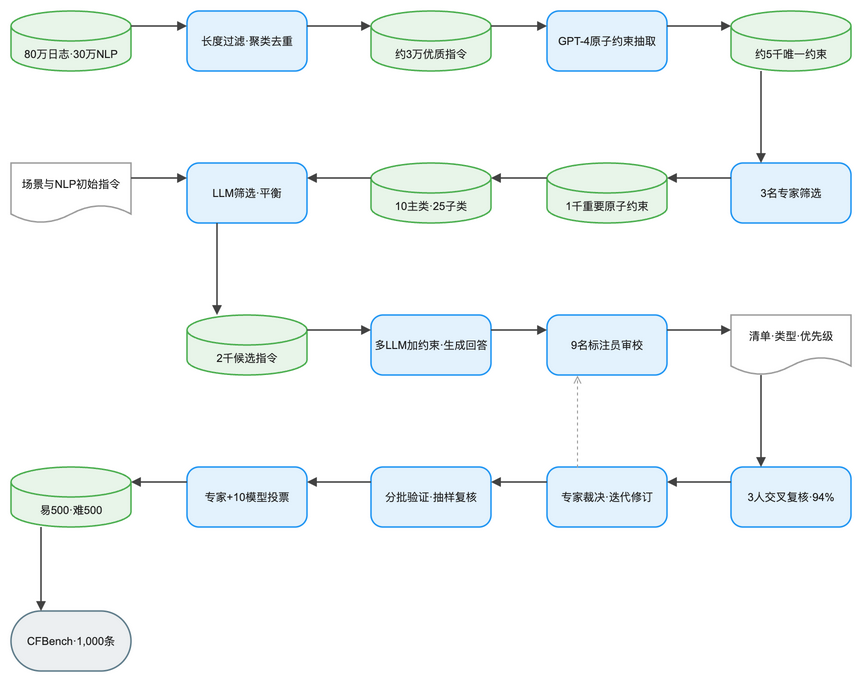

The diagram above was exported from draw.io. Its source (the exported page's mxGraphModel, read from the mxfile embedded in the PNG):
<mxGraphModel dx="1120" dy="720" grid="1" gridSize="8" guides="1" tooltips="1" connect="1" arrows="1" fold="1" page="1" pageScale="1" pageWidth="904" pageHeight="752" math="1" background="#FFFFFF">
  <root>
    <mxCell id="0" />
    <mxCell id="1" parent="0" />
    <mxCell id="2" value="80万日志·30万NLP" style="shape=cylinder3;boundedLbl=1;backgroundOutline=1;size=15;html=1;whiteSpace=wrap;fillColor=#E8F5E9;strokeColor=#4CAF50;strokeWidth=1.5;fontColor=#212121;fontSize=11;fontFamily=Arial, Helvetica, sans-serif;verticalAlign=middle;align=center" vertex="1" parent="1">
      <mxGeometry x="-16" y="8" width="120" height="60" as="geometry" />
    </mxCell>
    <mxCell id="3" value="长度过滤·聚类去重" style="rounded=1;arcSize=20;html=1;whiteSpace=wrap;fillColor=#E3F2FD;strokeColor=#2196F3;strokeWidth=1.5;fontColor=#212121;fontSize=11;fontFamily=Arial, Helvetica, sans-serif;verticalAlign=middle;align=center" vertex="1" parent="1">
      <mxGeometry x="160" y="8" width="120" height="60" as="geometry" />
    </mxCell>
    <mxCell id="4" value="约3万优质指令" style="shape=cylinder3;boundedLbl=1;backgroundOutline=1;size=15;html=1;whiteSpace=wrap;fillColor=#E8F5E9;strokeColor=#4CAF50;strokeWidth=1.5;fontColor=#212121;fontSize=11;fontFamily=Arial, Helvetica, sans-serif;verticalAlign=middle;align=center" vertex="1" parent="1">
      <mxGeometry x="344" y="8" width="120" height="60" as="geometry" />
    </mxCell>
    <mxCell id="5" value="GPT-4原子约束抽取" style="rounded=1;arcSize=20;html=1;whiteSpace=wrap;fillColor=#E3F2FD;strokeColor=#2196F3;strokeWidth=1.5;fontColor=#212121;fontSize=11;fontFamily=Arial, Helvetica, sans-serif;verticalAlign=middle;align=center" vertex="1" parent="1">
      <mxGeometry x="520" y="8" width="120" height="60" as="geometry" />
    </mxCell>
    <mxCell id="6" value="约5千唯一约束" style="shape=cylinder3;boundedLbl=1;backgroundOutline=1;size=15;html=1;whiteSpace=wrap;fillColor=#E8F5E9;strokeColor=#4CAF50;strokeWidth=1.5;fontColor=#212121;fontSize=11;fontFamily=Arial, Helvetica, sans-serif;verticalAlign=middle;align=center" vertex="1" parent="1">
      <mxGeometry x="704" y="8" width="120" height="60" as="geometry" />
    </mxCell>
    <mxCell id="7" value="3名专家筛选" style="rounded=1;arcSize=20;html=1;whiteSpace=wrap;fillColor=#E3F2FD;strokeColor=#2196F3;strokeWidth=1.5;fontColor=#212121;fontSize=11;fontFamily=Arial, Helvetica, sans-serif;verticalAlign=middle;align=center" vertex="1" parent="1">
      <mxGeometry x="704" y="160" width="120" height="60" as="geometry" />
    </mxCell>
    <mxCell id="8" value="1千重要原子约束" style="shape=cylinder3;boundedLbl=1;backgroundOutline=1;size=15;html=1;whiteSpace=wrap;fillColor=#E8F5E9;strokeColor=#4CAF50;strokeWidth=1.5;fontColor=#212121;fontSize=11;fontFamily=Arial, Helvetica, sans-serif;verticalAlign=middle;align=center" vertex="1" parent="1">
      <mxGeometry x="520" y="160" width="120" height="60" as="geometry" />
    </mxCell>
    <mxCell id="9" value="10主类·25子类" style="shape=cylinder3;boundedLbl=1;backgroundOutline=1;size=15;html=1;whiteSpace=wrap;fillColor=#E8F5E9;strokeColor=#4CAF50;strokeWidth=1.5;fontColor=#212121;fontSize=11;fontFamily=Arial, Helvetica, sans-serif;verticalAlign=middle;align=center" vertex="1" parent="1">
      <mxGeometry x="344" y="160" width="120" height="60" as="geometry" />
    </mxCell>
    <mxCell id="10" value="场景与NLP初始指令" style="shape=document;boundedLbl=1;html=1;whiteSpace=wrap;fillColor=#FFFFFF;strokeColor=#9E9E9E;strokeWidth=1.5;fontColor=#212121;fontSize=11;fontFamily=Arial, Helvetica, sans-serif;verticalAlign=middle;align=center" vertex="1" parent="1">
      <mxGeometry x="-16" y="160" width="120" height="60" as="geometry" />
    </mxCell>
    <mxCell id="11" value="LLM筛选·平衡" style="rounded=1;arcSize=20;html=1;whiteSpace=wrap;fillColor=#E3F2FD;strokeColor=#2196F3;strokeWidth=1.5;fontColor=#212121;fontSize=11;fontFamily=Arial, Helvetica, sans-serif;verticalAlign=middle;align=center" vertex="1" parent="1">
      <mxGeometry x="160" y="160" width="120" height="60" as="geometry" />
    </mxCell>
    <mxCell id="12" value="2千候选指令" style="shape=cylinder3;boundedLbl=1;backgroundOutline=1;size=15;html=1;whiteSpace=wrap;fillColor=#E8F5E9;strokeColor=#4CAF50;strokeWidth=1.5;fontColor=#212121;fontSize=11;fontFamily=Arial, Helvetica, sans-serif;verticalAlign=middle;align=center" vertex="1" parent="1">
      <mxGeometry x="160" y="312" width="120" height="60" as="geometry" />
    </mxCell>
    <mxCell id="13" value="多LLM加约束·生成回答" style="rounded=1;arcSize=20;html=1;whiteSpace=wrap;fillColor=#E3F2FD;strokeColor=#2196F3;strokeWidth=1.5;fontColor=#212121;fontSize=11;fontFamily=Arial, Helvetica, sans-serif;verticalAlign=middle;align=center" vertex="1" parent="1">
      <mxGeometry x="344" y="312" width="120" height="60" as="geometry" />
    </mxCell>
    <mxCell id="14" value="9名标注员审校" style="rounded=1;arcSize=20;html=1;whiteSpace=wrap;fillColor=#E3F2FD;strokeColor=#2196F3;strokeWidth=1.5;fontColor=#212121;fontSize=11;fontFamily=Arial, Helvetica, sans-serif;verticalAlign=middle;align=center" vertex="1" parent="1">
      <mxGeometry x="520" y="312" width="120" height="60" as="geometry" />
    </mxCell>
    <mxCell id="15" value="清单·类型·优先级" style="shape=document;boundedLbl=1;html=1;whiteSpace=wrap;fillColor=#FFFFFF;strokeColor=#9E9E9E;strokeWidth=1.5;fontColor=#212121;fontSize=11;fontFamily=Arial, Helvetica, sans-serif;verticalAlign=middle;align=center" vertex="1" parent="1">
      <mxGeometry x="704" y="312" width="120" height="60" as="geometry" />
    </mxCell>
    <mxCell id="16" value="3人交叉复核·94%" style="rounded=1;arcSize=20;html=1;whiteSpace=wrap;fillColor=#E3F2FD;strokeColor=#2196F3;strokeWidth=1.5;fontColor=#212121;fontSize=11;fontFamily=Arial, Helvetica, sans-serif;verticalAlign=middle;align=center" vertex="1" parent="1">
      <mxGeometry x="704" y="464" width="120" height="60" as="geometry" />
    </mxCell>
    <mxCell id="17" value="专家裁决·迭代修订" style="rounded=1;arcSize=20;html=1;whiteSpace=wrap;fillColor=#E3F2FD;strokeColor=#2196F3;strokeWidth=1.5;fontColor=#212121;fontSize=11;fontFamily=Arial, Helvetica, sans-serif;verticalAlign=middle;align=center" vertex="1" parent="1">
      <mxGeometry x="520" y="464" width="120" height="60" as="geometry" />
    </mxCell>
    <mxCell id="18" value="分批验证·抽样复核" style="rounded=1;arcSize=20;html=1;whiteSpace=wrap;fillColor=#E3F2FD;strokeColor=#2196F3;strokeWidth=1.5;fontColor=#212121;fontSize=11;fontFamily=Arial, Helvetica, sans-serif;verticalAlign=middle;align=center" vertex="1" parent="1">
      <mxGeometry x="344" y="464" width="120" height="60" as="geometry" />
    </mxCell>
    <mxCell id="19" value="专家+10模型投票" style="rounded=1;arcSize=20;html=1;whiteSpace=wrap;fillColor=#E3F2FD;strokeColor=#2196F3;strokeWidth=1.5;fontColor=#212121;fontSize=11;fontFamily=Arial, Helvetica, sans-serif;verticalAlign=middle;align=center" vertex="1" parent="1">
      <mxGeometry x="160" y="464" width="120" height="60" as="geometry" />
    </mxCell>
    <mxCell id="20" value="易500·难500" style="shape=cylinder3;boundedLbl=1;backgroundOutline=1;size=15;html=1;whiteSpace=wrap;fillColor=#E8F5E9;strokeColor=#4CAF50;strokeWidth=1.5;fontColor=#212121;fontSize=11;fontFamily=Arial, Helvetica, sans-serif;verticalAlign=middle;align=center" vertex="1" parent="1">
      <mxGeometry x="-16" y="464" width="120" height="60" as="geometry" />
    </mxCell>
    <mxCell id="21" value="CFBench·1,000条" style="rounded=1;arcSize=50;html=1;whiteSpace=wrap;fillColor=#ECEFF1;strokeColor=#607D8B;strokeWidth=1.5;fontColor=#212121;fontSize=11;fontFamily=Arial, Helvetica, sans-serif;verticalAlign=middle;align=center" vertex="1" parent="1">
      <mxGeometry x="-16" y="608" width="120" height="60" as="geometry" />
    </mxCell>
    <mxCell id="22" value="" style="edgeStyle=orthogonalEdgeStyle;rounded=0;orthogonalLoop=1;jettySize=auto;html=1;strokeColor=#424242;strokeWidth=1.5;endArrow=block;endFill=1;exitX=1;exitY=0.25;exitDx=0;exitDy=0;entryX=0;entryY=0.25;entryDx=0;entryDy=0;jumpStyle=arc;jumpSize=8" edge="1" parent="1" source="2" target="3">
      <mxGeometry relative="1" as="geometry" />
    </mxCell>
    <mxCell id="23" value="" style="edgeStyle=orthogonalEdgeStyle;rounded=0;orthogonalLoop=1;jettySize=auto;html=1;strokeColor=#424242;strokeWidth=1.5;endArrow=block;endFill=1;exitX=1;exitY=0.25;exitDx=0;exitDy=0;entryX=0;entryY=0.25;entryDx=0;entryDy=0;jumpStyle=arc;jumpSize=8" edge="1" parent="1" source="3" target="4">
      <mxGeometry relative="1" as="geometry" />
    </mxCell>
    <mxCell id="24" value="" style="edgeStyle=orthogonalEdgeStyle;rounded=0;orthogonalLoop=1;jettySize=auto;html=1;strokeColor=#424242;strokeWidth=1.5;endArrow=block;endFill=1;exitX=1;exitY=0.25;exitDx=0;exitDy=0;entryX=0;entryY=0.25;entryDx=0;entryDy=0;jumpStyle=arc;jumpSize=8" edge="1" parent="1" source="4" target="5">
      <mxGeometry relative="1" as="geometry" />
    </mxCell>
    <mxCell id="25" value="" style="edgeStyle=orthogonalEdgeStyle;rounded=0;orthogonalLoop=1;jettySize=auto;html=1;strokeColor=#424242;strokeWidth=1.5;endArrow=block;endFill=1;exitX=1;exitY=0.25;exitDx=0;exitDy=0;entryX=0;entryY=0.25;entryDx=0;entryDy=0;jumpStyle=arc;jumpSize=8" edge="1" parent="1" source="5" target="6">
      <mxGeometry relative="1" as="geometry" />
    </mxCell>
    <mxCell id="26" value="" style="edgeStyle=orthogonalEdgeStyle;rounded=0;orthogonalLoop=1;jettySize=auto;html=1;strokeColor=#424242;strokeWidth=1.5;endArrow=block;endFill=1;exitX=0.25;exitY=1;exitDx=0;exitDy=0;entryX=0.25;entryY=0;entryDx=0;entryDy=0;jumpStyle=arc;jumpSize=8" edge="1" parent="1" source="6" target="7">
      <mxGeometry relative="1" as="geometry" />
    </mxCell>
    <mxCell id="27" value="" style="edgeStyle=orthogonalEdgeStyle;rounded=0;orthogonalLoop=1;jettySize=auto;html=1;strokeColor=#424242;strokeWidth=1.5;endArrow=block;endFill=1;exitX=0;exitY=0.25;exitDx=0;exitDy=0;entryX=1;entryY=0.25;entryDx=0;entryDy=0;jumpStyle=arc;jumpSize=8" edge="1" parent="1" source="7" target="8">
      <mxGeometry relative="1" as="geometry" />
    </mxCell>
    <mxCell id="28" value="" style="edgeStyle=orthogonalEdgeStyle;rounded=0;orthogonalLoop=1;jettySize=auto;html=1;strokeColor=#424242;strokeWidth=1.5;endArrow=block;endFill=1;exitX=0;exitY=0.25;exitDx=0;exitDy=0;entryX=1;entryY=0.25;entryDx=0;entryDy=0;jumpStyle=arc;jumpSize=8" edge="1" parent="1" source="8" target="9">
      <mxGeometry relative="1" as="geometry" />
    </mxCell>
    <mxCell id="29" value="" style="edgeStyle=orthogonalEdgeStyle;rounded=0;orthogonalLoop=1;jettySize=auto;html=1;strokeColor=#424242;strokeWidth=1.5;endArrow=block;endFill=1;exitX=0;exitY=0.25;exitDx=0;exitDy=0;entryX=1;entryY=0.25;entryDx=0;entryDy=0;jumpStyle=arc;jumpSize=8" edge="1" parent="1" source="9" target="11">
      <mxGeometry relative="1" as="geometry" />
    </mxCell>
    <mxCell id="30" value="" style="edgeStyle=orthogonalEdgeStyle;rounded=0;orthogonalLoop=1;jettySize=auto;html=1;strokeColor=#424242;strokeWidth=1.5;endArrow=block;endFill=1;exitX=1;exitY=0.25;exitDx=0;exitDy=0;entryX=0;entryY=0.25;entryDx=0;entryDy=0;jumpStyle=arc;jumpSize=8" edge="1" parent="1" source="10" target="11">
      <mxGeometry relative="1" as="geometry" />
    </mxCell>
    <mxCell id="31" value="" style="edgeStyle=orthogonalEdgeStyle;rounded=0;orthogonalLoop=1;jettySize=auto;html=1;strokeColor=#424242;strokeWidth=1.5;endArrow=block;endFill=1;exitX=0.25;exitY=1;exitDx=0;exitDy=0;entryX=0.25;entryY=0;entryDx=0;entryDy=0;jumpStyle=arc;jumpSize=8" edge="1" parent="1" source="11" target="12">
      <mxGeometry relative="1" as="geometry" />
    </mxCell>
    <mxCell id="32" value="" style="edgeStyle=orthogonalEdgeStyle;rounded=0;orthogonalLoop=1;jettySize=auto;html=1;strokeColor=#424242;strokeWidth=1.5;endArrow=block;endFill=1;exitX=1;exitY=0.25;exitDx=0;exitDy=0;entryX=0;entryY=0.25;entryDx=0;entryDy=0;jumpStyle=arc;jumpSize=8" edge="1" parent="1" source="12" target="13">
      <mxGeometry relative="1" as="geometry" />
    </mxCell>
    <mxCell id="33" value="" style="edgeStyle=orthogonalEdgeStyle;rounded=0;orthogonalLoop=1;jettySize=auto;html=1;strokeColor=#424242;strokeWidth=1.5;endArrow=block;endFill=1;exitX=1;exitY=0.25;exitDx=0;exitDy=0;entryX=0;entryY=0.25;entryDx=0;entryDy=0;jumpStyle=arc;jumpSize=8" edge="1" parent="1" source="13" target="14">
      <mxGeometry relative="1" as="geometry" />
    </mxCell>
    <mxCell id="34" value="" style="edgeStyle=orthogonalEdgeStyle;rounded=0;orthogonalLoop=1;jettySize=auto;html=1;strokeColor=#424242;strokeWidth=1.5;endArrow=block;endFill=1;exitX=1;exitY=0.25;exitDx=0;exitDy=0;entryX=0;entryY=0.25;entryDx=0;entryDy=0;jumpStyle=arc;jumpSize=8" edge="1" parent="1" source="14" target="15">
      <mxGeometry relative="1" as="geometry" />
    </mxCell>
    <mxCell id="35" value="" style="edgeStyle=orthogonalEdgeStyle;rounded=0;orthogonalLoop=1;jettySize=auto;html=1;strokeColor=#424242;strokeWidth=1.5;endArrow=block;endFill=1;exitX=0.25;exitY=1;exitDx=0;exitDy=0;entryX=0.25;entryY=0;entryDx=0;entryDy=0;jumpStyle=arc;jumpSize=8" edge="1" parent="1" source="15" target="16">
      <mxGeometry relative="1" as="geometry" />
    </mxCell>
    <mxCell id="36" value="" style="edgeStyle=orthogonalEdgeStyle;rounded=0;orthogonalLoop=1;jettySize=auto;html=1;strokeColor=#424242;strokeWidth=1.5;endArrow=block;endFill=1;exitX=0;exitY=0.25;exitDx=0;exitDy=0;entryX=1;entryY=0.25;entryDx=0;entryDy=0;jumpStyle=arc;jumpSize=8" edge="1" parent="1" source="16" target="17">
      <mxGeometry relative="1" as="geometry" />
    </mxCell>
    <mxCell id="37" value="" style="edgeStyle=orthogonalEdgeStyle;rounded=0;orthogonalLoop=1;jettySize=auto;html=1;strokeColor=#9E9E9E;strokeWidth=1;endArrow=open;endFill=0;exitX=0.25;exitY=0;exitDx=0;exitDy=0;entryX=0.25;entryY=1;entryDx=0;entryDy=0;dashed=1;dashPattern=3 3;jumpStyle=arc;jumpSize=8" edge="1" parent="1" source="17" target="14">
      <mxGeometry relative="1" as="geometry" />
    </mxCell>
    <mxCell id="38" value="" style="edgeStyle=orthogonalEdgeStyle;rounded=0;orthogonalLoop=1;jettySize=auto;html=1;strokeColor=#424242;strokeWidth=1.5;endArrow=block;endFill=1;exitX=0;exitY=0.25;exitDx=0;exitDy=0;entryX=1;entryY=0.25;entryDx=0;entryDy=0;jumpStyle=arc;jumpSize=8" edge="1" parent="1" source="17" target="18">
      <mxGeometry relative="1" as="geometry" />
    </mxCell>
    <mxCell id="39" value="" style="edgeStyle=orthogonalEdgeStyle;rounded=0;orthogonalLoop=1;jettySize=auto;html=1;strokeColor=#424242;strokeWidth=1.5;endArrow=block;endFill=1;exitX=0;exitY=0.25;exitDx=0;exitDy=0;entryX=1;entryY=0.25;entryDx=0;entryDy=0;jumpStyle=arc;jumpSize=8" edge="1" parent="1" source="18" target="19">
      <mxGeometry relative="1" as="geometry" />
    </mxCell>
    <mxCell id="40" value="" style="edgeStyle=orthogonalEdgeStyle;rounded=0;orthogonalLoop=1;jettySize=auto;html=1;strokeColor=#424242;strokeWidth=1.5;endArrow=block;endFill=1;exitX=0;exitY=0.25;exitDx=0;exitDy=0;entryX=1;entryY=0.25;entryDx=0;entryDy=0;jumpStyle=arc;jumpSize=8" edge="1" parent="1" source="19" target="20">
      <mxGeometry relative="1" as="geometry" />
    </mxCell>
    <mxCell id="41" value="" style="edgeStyle=orthogonalEdgeStyle;rounded=0;orthogonalLoop=1;jettySize=auto;html=1;strokeColor=#424242;strokeWidth=1.5;endArrow=block;endFill=1;exitX=0.25;exitY=1;exitDx=0;exitDy=0;entryX=0.25;entryY=0;entryDx=0;entryDy=0;jumpStyle=arc;jumpSize=8" edge="1" parent="1" source="20" target="21">
      <mxGeometry relative="1" as="geometry" />
    </mxCell>
  </root>
</mxGraphModel>